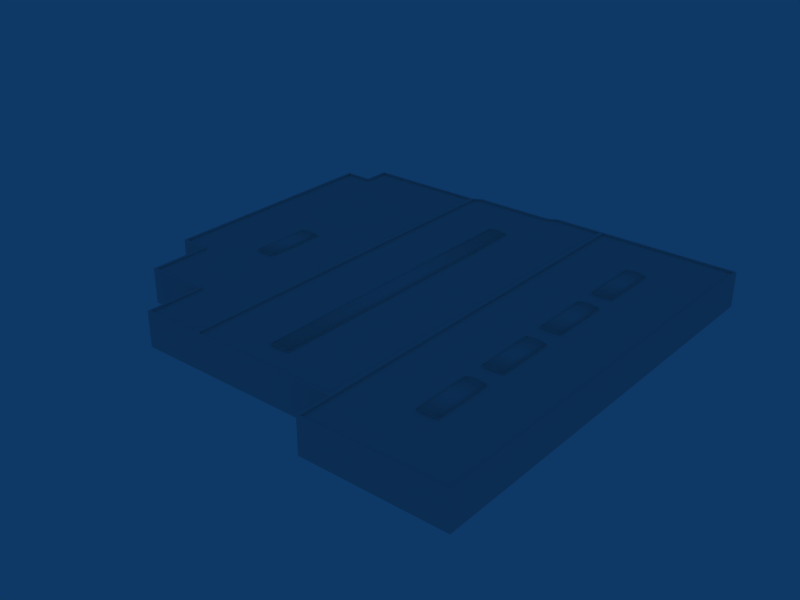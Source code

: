 # Source: ebci_building_ref_028.blend  (saved by Blender 2.79.0; exported with 4.5.12 LTS)
import bpy
from mathutils import Matrix  # noqa: F401  (used for matrix-valued properties, if any)

bpy.ops.wm.read_factory_settings(use_empty=True)
scene = bpy.context.scene
scene.name = 'Scene'

# ---- collections
col_collection_1 = bpy.data.collections.new('Collection 1'); scene.collection.children.link(col_collection_1)

# ---- materials (node trees are filled in below, after node groups)
mat_material = bpy.data.materials.new('Material')
mat_material.alpha_threshold = 0.0
mat_material.roughness = 0.5

# ---- material node trees

# ---- world
world_world = bpy.data.worlds.new('World'); scene.world = world_world
world_world.color = (0.05656, 0.2208, 0.4)
world_world.use_sun_shadow = False
world_world.sun_shadow_jitter_overblur = 0.0
world_world.cycles.sampling_method = 'NONE'
world_world.cycles.sample_map_resolution = 256

# ---- meshes
me_cube_006 = bpy.data.meshes.new('Cube.006')
me_cube_006.from_pydata([(2.0, 6.0, -1.0), (2.0, -6.0, -1.0), (-2.0, -6.0, -1.0), (-2.0, 6.0, -1.0), (2.0, 6.0, -0.7), (2.0, -6.0, -0.7), (-2.0, -6.0, -0.7), (-2.0, 6.0, -0.7), (1.0, -6.0, -1.0), (0.0, -6.0, -1.0), (-1.0, -6.0, -1.0), (1.0, 6.0, -1.0), (4.768e-07, 6.0, -1.0), (-1.0, 6.0, -1.0), (1.0, -6.0, -0.5), (-9.537e-07, -6.0, -0.4), (-1.0, -6.0, -0.5), (1.0, 6.0, -0.5), (4.768e-07, 6.0, -0.4), (-1.0, 6.0, -0.5)], [], [(0, 4, 5, 1), (2, 6, 7, 3), (4, 17, 14, 5), (17, 18, 15, 14), (18, 19, 16, 15), (19, 7, 6, 16), (5, 14, 8, 1), (14, 15, 9, 8), (15, 16, 10, 9), (16, 6, 2, 10), (0, 11, 17, 4), (11, 12, 18, 17), (12, 13, 19, 18), (13, 3, 7, 19)])
me_cube_006.polygons.foreach_set('use_smooth', [0, 0, 1, 1, 1, 1, 0, 0, 0, 0, 0, 0, 0, 0])
_uv = me_cube_006.uv_layers.new(name='UVTex')
_uv.uv.foreach_set('vector', [0.03125, 0.03125, 0.2188, 0.03125, 0.2188, 0.2188, 0.03125, 0.2188, 0.03125, 0.03125, 0.2188, 0.03125, 0.2188, 0.2188, 0.03125, 0.2188, 0.03125, 0.03125, 0.2188, 0.03125, 0.2188, 0.2188, 0.03125, 0.2188, 0.03125, 0.03125, 0.2188, 0.03125, 0.2188, 0.2188, 0.03125, 0.2188, 0.03125, 0.03125, 0.2188, 0.03125, 0.2188, 0.2188, 0.03125, 0.2188, 0.03125, 0.03125, 0.2188, 0.03125, 0.2188, 0.2188, 0.03125, 0.2188, 0.03125, 0.03125, 0.2188, 0.03125, 0.2188, 0.2188, 0.03125, 0.2188, 0.03125, 0.03125, 0.2188, 0.03125, 0.2188, 0.2188, 0.03125, 0.2188, 0.03125, 0.03125, 0.2188, 0.03125, 0.2188, 0.2188, 0.03125, 0.2188, 0.03125, 0.03125, 0.2188, 0.03125, 0.2188, 0.2188, 0.03125, 0.2188, 0.03125, 0.03125, 0.2188, 0.03125, 0.2188, 0.2188, 0.03125, 0.2188, 0.03125, 0.03125, 0.2188, 0.03125, 0.2188, 0.2188, 0.03125, 0.2188, 0.03125, 0.03125, 0.2188, 0.03125, 0.2188, 0.2188, 0.03125, 0.2188, 0.03125, 0.03125, 0.2188, 0.03125, 0.2188, 0.2188, 0.03125, 0.2188])
me_cube_006.materials.append(mat_material)
me_cube_006.use_remesh_preserve_volume = False
me_cube_006.use_remesh_preserve_attributes = False
me_cube_006.use_mirror_vertex_groups = False
me_cube_006.update()
me_cube_005 = bpy.data.meshes.new('Cube.005')
me_cube_005.from_pydata([(2.0, 30.0, -1.0), (2.0, -30.0, -1.0), (-2.0, -30.0, -1.0), (-2.0, 30.0, -1.0), (2.0, 30.0, -0.7), (2.0, -30.0, -0.7), (-2.0, -30.0, -0.7), (-2.0, 30.0, -0.7), (1.0, -30.0, -1.0), (0.0, -30.0, -1.0), (-1.0, -30.0, -1.0), (1.0, 30.0, -1.0), (4.768e-07, 30.0, -1.0), (-1.0, 30.0, -1.0), (1.0, -30.0, -0.5), (-9.537e-07, -30.0, -0.4), (-1.0, -30.0, -0.5), (1.0, 30.0, -0.5), (4.768e-07, 30.0, -0.4), (-1.0, 30.0, -0.5)], [], [(0, 4, 5, 1), (2, 6, 7, 3), (4, 17, 14, 5), (17, 18, 15, 14), (18, 19, 16, 15), (19, 7, 6, 16), (5, 14, 8, 1), (14, 15, 9, 8), (15, 16, 10, 9), (16, 6, 2, 10), (0, 11, 17, 4), (11, 12, 18, 17), (12, 13, 19, 18), (13, 3, 7, 19)])
me_cube_005.polygons.foreach_set('use_smooth', [0, 0, 1, 1, 1, 1, 0, 0, 0, 0, 0, 0, 0, 0])
_uv = me_cube_005.uv_layers.new(name='UVTex')
_uv.uv.foreach_set('vector', [0.03125, 0.03125, 0.2188, 0.03125, 0.2188, 0.2188, 0.03125, 0.2188, 0.03125, 0.03125, 0.2188, 0.03125, 0.2188, 0.2188, 0.03125, 0.2188, 0.03125, 0.03125, 0.2188, 0.03125, 0.2188, 0.2188, 0.03125, 0.2188, 0.03125, 0.03125, 0.2188, 0.03125, 0.2188, 0.2188, 0.03125, 0.2188, 0.03125, 0.03125, 0.2188, 0.03125, 0.2188, 0.2188, 0.03125, 0.2188, 0.03125, 0.03125, 0.2188, 0.03125, 0.2188, 0.2188, 0.03125, 0.2188, 0.03125, 0.03125, 0.2188, 0.03125, 0.2188, 0.2188, 0.03125, 0.2188, 0.03125, 0.03125, 0.2188, 0.03125, 0.2188, 0.2188, 0.03125, 0.2188, 0.03125, 0.03125, 0.2188, 0.03125, 0.2188, 0.2188, 0.03125, 0.2188, 0.03125, 0.03125, 0.2188, 0.03125, 0.2188, 0.2188, 0.03125, 0.2188, 0.03125, 0.03125, 0.2188, 0.03125, 0.2188, 0.2188, 0.03125, 0.2188, 0.03125, 0.03125, 0.2188, 0.03125, 0.2188, 0.2188, 0.03125, 0.2188, 0.03125, 0.03125, 0.2188, 0.03125, 0.2188, 0.2188, 0.03125, 0.2188, 0.03125, 0.03125, 0.2188, 0.03125, 0.2188, 0.2188, 0.03125, 0.2188])
me_cube_005.materials.append(mat_material)
me_cube_005.use_remesh_preserve_volume = False
me_cube_005.use_remesh_preserve_attributes = False
me_cube_005.use_mirror_vertex_groups = False
me_cube_005.update()
me_cube_004 = bpy.data.meshes.new('Cube.004')
me_cube_004.from_pydata([(2.0, 6.0, -1.0), (2.0, -6.0, -1.0), (-2.0, -6.0, -1.0), (-2.0, 6.0, -1.0), (2.0, 6.0, -0.7), (2.0, -6.0, -0.7), (-2.0, -6.0, -0.7), (-2.0, 6.0, -0.7), (1.0, -6.0, -1.0), (0.0, -6.0, -1.0), (-1.0, -6.0, -1.0), (1.0, 6.0, -1.0), (4.768e-07, 6.0, -1.0), (-1.0, 6.0, -1.0), (1.0, -6.0, -0.5), (-9.537e-07, -6.0, -0.4), (-1.0, -6.0, -0.5), (1.0, 6.0, -0.5), (4.768e-07, 6.0, -0.4), (-1.0, 6.0, -0.5)], [], [(0, 4, 5, 1), (2, 6, 7, 3), (4, 17, 14, 5), (17, 18, 15, 14), (18, 19, 16, 15), (19, 7, 6, 16), (5, 14, 8, 1), (14, 15, 9, 8), (15, 16, 10, 9), (16, 6, 2, 10), (0, 11, 17, 4), (11, 12, 18, 17), (12, 13, 19, 18), (13, 3, 7, 19)])
me_cube_004.polygons.foreach_set('use_smooth', [0, 0, 1, 1, 1, 1, 0, 0, 0, 0, 0, 0, 0, 0])
_uv = me_cube_004.uv_layers.new(name='UVTex')
_uv.uv.foreach_set('vector', [0.03125, 0.03125, 0.2188, 0.03125, 0.2188, 0.2188, 0.03125, 0.2188, 0.03125, 0.03125, 0.2188, 0.03125, 0.2188, 0.2188, 0.03125, 0.2188, 0.03125, 0.03125, 0.2188, 0.03125, 0.2188, 0.2188, 0.03125, 0.2188, 0.03125, 0.03125, 0.2188, 0.03125, 0.2188, 0.2188, 0.03125, 0.2188, 0.03125, 0.03125, 0.2188, 0.03125, 0.2188, 0.2188, 0.03125, 0.2188, 0.03125, 0.03125, 0.2188, 0.03125, 0.2188, 0.2188, 0.03125, 0.2188, 0.03125, 0.03125, 0.2188, 0.03125, 0.2188, 0.2188, 0.03125, 0.2188, 0.03125, 0.03125, 0.2188, 0.03125, 0.2188, 0.2188, 0.03125, 0.2188, 0.03125, 0.03125, 0.2188, 0.03125, 0.2188, 0.2188, 0.03125, 0.2188, 0.03125, 0.03125, 0.2188, 0.03125, 0.2188, 0.2188, 0.03125, 0.2188, 0.03125, 0.03125, 0.2188, 0.03125, 0.2188, 0.2188, 0.03125, 0.2188, 0.03125, 0.03125, 0.2188, 0.03125, 0.2188, 0.2188, 0.03125, 0.2188, 0.03125, 0.03125, 0.2188, 0.03125, 0.2188, 0.2188, 0.03125, 0.2188, 0.03125, 0.03125, 0.2188, 0.03125, 0.2188, 0.2188, 0.03125, 0.2188])
me_cube_004.materials.append(mat_material)
me_cube_004.use_remesh_preserve_volume = False
me_cube_004.use_remesh_preserve_attributes = False
me_cube_004.use_mirror_vertex_groups = False
me_cube_004.update()
me_cube_003 = bpy.data.meshes.new('Cube.003')
me_cube_003.from_pydata([(-44.0, 40.5, 6.0), (-44.0, -35.5, 6.0), (-44.0, 40.5, -1.0), (-44.0, -35.5, -1.0), (-56.0, -35.5, -1.0), (-56.0, 40.5, -1.0), (-56.0, 40.5, 6.0), (-56.0, -35.5, 6.0), (-44.0, -24.1, 6.0), (-56.0, -24.1, 6.0), (-68.42, 40.5, 6.0), (-68.42, -24.1, 6.0), (-44.0, -12.1, 6.0), (-74.0, -12.1, -1.0), (-74.0, -12.1, 6.0), (-68.42, -12.1, 6.0), (-56.0, -24.1, -1.0), (-68.42, -24.1, -1.0), (-68.42, -12.1, -1.0), (-44.0, 35.24, 6.0), (-74.0, 35.24, 6.0), (-68.42, 35.24, 6.0), (-68.42, 40.5, -1.0), (-68.42, 35.24, -1.0), (-74.0, 35.24, -1.0), (-73.58, 34.84, 6.0), (-67.99, 34.84, 6.0), (-67.99, 40.09, 6.0), (-73.58, -11.71, 6.0), (-44.48, -11.71, 6.0), (-44.48, 34.84, 6.0), (-44.48, 40.09, 6.0), (-67.99, -11.71, 6.0), (-67.99, -23.69, 6.0), (-44.48, -23.69, 6.0), (-55.6, -23.69, 6.0), (-55.6, 40.09, 6.0), (-55.6, -35.1, 6.0), (-44.48, -35.1, 6.0), (-55.6, 40.09, 5.6), (-44.48, 40.09, 5.6), (-55.6, -35.1, 5.6), (-44.48, -35.1, 5.6), (-44.48, -23.69, 5.6), (-55.6, -23.69, 5.6), (-67.99, 40.09, 5.6), (-67.99, -23.69, 5.6), (-44.48, -11.71, 5.6), (-67.99, -11.71, 5.6), (-73.58, -11.71, 5.6), (-44.48, 34.84, 5.6), (-73.58, 34.84, 5.6), (-67.99, 34.84, 5.6), (-55.6, -11.71, 5.6), (-55.6, 34.84, 5.6)], [], [(1, 7, 4, 3), (6, 0, 2, 5), (5, 22, 10, 6), (7, 9, 16, 4), (9, 11, 17, 16), (11, 15, 18, 17), (15, 14, 13, 18), (24, 13, 14, 20), (21, 10, 22, 23), (20, 21, 23, 24), (21, 20, 25, 26), (10, 21, 26, 27), (20, 14, 28, 25), (12, 19, 30, 29), (19, 0, 31, 30), (14, 15, 32, 28), (15, 11, 33, 32), (8, 12, 29, 34), (11, 9, 35, 33), (6, 10, 27, 36), (9, 7, 37, 35), (1, 8, 34, 38), (7, 1, 38, 37), (0, 6, 36, 31), (31, 36, 39, 40), (37, 38, 42, 41), (38, 34, 43, 42), (35, 37, 41, 44), (36, 27, 45, 39), (33, 35, 44, 46), (34, 29, 47, 43), (32, 33, 46, 48), (28, 32, 48, 49), (30, 31, 40, 50), (29, 30, 50, 47), (25, 28, 49, 51), (27, 26, 52, 45), (26, 25, 51, 52), (44, 41, 42, 43), (53, 44, 43, 47), (44, 53, 48, 46), (47, 50, 54, 53), (50, 40, 39, 54), (48, 52, 51, 49), (53, 54, 52, 48), (54, 39, 45, 52)])
_uv = me_cube_003.uv_layers.new(name='UVTex')
_uv.uv.foreach_set('vector', [0.2812, 0.03125, 0.4688, 0.03125, 0.4688, 0.2188, 0.2812, 0.2188, 0.2812, 0.03125, 0.4688, 0.03125, 0.4688, 0.2188, 0.2812, 0.2188, 0.2812, 0.03125, 0.4688, 0.03125, 0.4688, 0.2188, 0.2812, 0.2188, 0.2812, 0.03125, 0.4688, 0.03125, 0.4688, 0.2188, 0.2812, 0.2188, 0.2812, 0.03125, 0.4688, 0.03125, 0.4688, 0.2188, 0.2812, 0.2188, 0.2812, 0.03125, 0.4688, 0.03125, 0.4688, 0.2188, 0.2812, 0.2188, 0.2812, 0.03125, 0.4688, 0.03125, 0.4688, 0.2188, 0.2812, 0.2188, 0.2812, 0.03125, 0.4688, 0.03125, 0.4688, 0.2188, 0.2812, 0.2188, 0.2812, 0.03125, 0.4688, 0.03125, 0.4688, 0.2188, 0.2812, 0.2188, 0.2812, 0.03125, 0.4688, 0.03125, 0.4688, 0.2188, 0.2812, 0.2188, 0.2812, 0.03125, 0.4688, 0.03125, 0.4688, 0.2188, 0.2812, 0.2188, 0.2812, 0.03125, 0.4688, 0.03125, 0.4688, 0.2188, 0.2812, 0.2188, 0.2812, 0.03125, 0.4688, 0.03125, 0.4688, 0.2188, 0.2812, 0.2188, 0.2812, 0.03125, 0.4688, 0.03125, 0.4688, 0.2188, 0.2812, 0.2188, 0.2812, 0.03125, 0.4688, 0.03125, 0.4688, 0.2188, 0.2812, 0.2188, 0.2812, 0.03125, 0.4688, 0.03125, 0.4688, 0.2188, 0.2812, 0.2188, 0.2812, 0.03125, 0.4688, 0.03125, 0.4688, 0.2188, 0.2812, 0.2188, 0.2812, 0.03125, 0.4688, 0.03125, 0.4688, 0.2188, 0.2812, 0.2188, 0.2812, 0.03125, 0.4688, 0.03125, 0.4688, 0.2188, 0.2812, 0.2188, 0.2812, 0.03125, 0.4688, 0.03125, 0.4688, 0.2188, 0.2812, 0.2188, 0.2812, 0.03125, 0.4688, 0.03125, 0.4688, 0.2188, 0.2812, 0.2188, 0.2812, 0.03125, 0.4688, 0.03125, 0.4688, 0.2188, 0.2812, 0.2188, 0.2812, 0.03125, 0.4688, 0.03125, 0.4688, 0.2188, 0.2812, 0.2188, 0.2812, 0.03125, 0.4688, 0.03125, 0.4688, 0.2188, 0.2812, 0.2188, 0.2812, 0.03125, 0.4688, 0.03125, 0.4688, 0.2188, 0.2812, 0.2188, 0.2812, 0.03125, 0.4688, 0.03125, 0.4688, 0.2188, 0.2812, 0.2188, 0.2812, 0.03125, 0.4688, 0.03125, 0.4688, 0.2188, 0.2812, 0.2188, 0.2812, 0.03125, 0.4688, 0.03125, 0.4688, 0.2188, 0.2812, 0.2188, 0.2812, 0.03125, 0.4688, 0.03125, 0.4688, 0.2188, 0.2812, 0.2188, 0.2812, 0.03125, 0.4688, 0.03125, 0.4688, 0.2188, 0.2812, 0.2188, 0.2812, 0.03125, 0.4688, 0.03125, 0.4688, 0.2188, 0.2812, 0.2188, 0.2812, 0.03125, 0.4688, 0.03125, 0.4688, 0.2188, 0.2812, 0.2188, 0.2812, 0.03125, 0.4688, 0.03125, 0.4688, 0.2188, 0.2812, 0.2188, 0.2812, 0.03125, 0.4688, 0.03125, 0.4688, 0.2188, 0.2812, 0.2188, 0.2812, 0.03125, 0.4688, 0.03125, 0.4688, 0.2188, 0.2812, 0.2188, 0.2812, 0.03125, 0.4688, 0.03125, 0.4688, 0.2188, 0.2812, 0.2188, 0.2812, 0.03125, 0.4688, 0.03125, 0.4688, 0.2188, 0.2812, 0.2188, 0.2812, 0.03125, 0.4688, 0.03125, 0.4688, 0.2188, 0.2812, 0.2188, 0.5312, 0.03125, 0.7188, 0.03125, 0.7188, 0.2188, 0.5312, 0.2188, 0.5312, 0.03125, 0.7188, 0.03125, 0.7188, 0.2188, 0.5312, 0.2188, 0.5312, 0.03125, 0.7188, 0.03125, 0.7188, 0.2188, 0.5312, 0.2188, 0.5312, 0.03125, 0.7188, 0.03125, 0.7188, 0.2188, 0.5312, 0.2188, 0.5312, 0.03125, 0.7188, 0.03125, 0.7188, 0.2188, 0.5312, 0.2188, 0.5312, 0.03125, 0.7188, 0.03125, 0.7188, 0.2188, 0.5312, 0.2188, 0.5312, 0.03125, 0.7188, 0.03125, 0.7188, 0.2188, 0.5312, 0.2188, 0.5312, 0.03125, 0.7188, 0.03125, 0.7188, 0.2188, 0.5312, 0.2188])
me_cube_003.materials.append(mat_material)
me_cube_003.use_remesh_preserve_volume = False
me_cube_003.use_remesh_preserve_attributes = False
me_cube_003.use_mirror_vertex_groups = False
me_cube_003.update()
me_cube_002 = bpy.data.meshes.new('Cube.002')
me_cube_002.from_pydata([(-14.0, -35.5, -1.0), (-14.0, 42.5, -1.0), (-14.0, -35.5, 6.0), (-14.0, 42.5, 6.0), (-44.0, 40.5, 6.0), (-44.0, -35.5, 6.0), (-44.0, 40.5, -1.0), (-44.0, -35.5, -1.0), (-26.0, 41.5, 6.0), (-26.0, 41.5, -1.0), (-26.0, -35.5, -1.0), (-26.0, -35.5, 6.0), (-23.99, 42.5, 6.0), (-23.99, 42.5, -1.0), (-23.99, -35.5, -1.0), (-23.99, -35.5, 6.0), (-42.2, 41.5, 6.0), (-42.2, 41.5, -1.0), (-42.2, -35.5, -1.0), (-42.2, -35.5, 6.0), (-26.0, -35.09, 6.0), (-42.2, -35.09, 6.0), (-43.6, -35.09, 6.0), (-26.0, 41.1, 6.0), (-42.02, 41.1, 6.0), (-43.6, 40.32, 6.0), (-14.4, -35.09, 6.0), (-23.99, -35.09, 6.0), (-14.4, 42.1, 6.0), (-23.99, 42.1, 6.0), (-14.4, -35.09, 5.6), (-14.4, 42.1, 5.6), (-43.6, -35.09, 5.6), (-43.6, 40.32, 5.6), (-26.0, 41.1, 5.6), (-23.99, 42.1, 5.6), (-26.0, -35.09, 5.6), (-23.99, -35.09, 5.6), (-42.02, 41.1, 5.6), (-42.2, -35.09, 5.6), (-14.0, 30.0, 6.0), (-44.0, 30.0, 6.0), (-43.6, 30.0, 6.0), (-14.4, 30.0, 6.0), (-14.4, 30.0, 5.6), (-43.6, 30.0, 5.6), (-23.99, 30.0, 5.6), (-26.0, 30.0, 5.6), (-42.05, 30.0, 5.6)], [], [(3, 1, 13, 12), (12, 13, 9, 8), (0, 2, 15, 14), (14, 15, 11, 10), (8, 9, 17, 16), (16, 17, 6, 4), (10, 11, 19, 18), (18, 19, 5, 7), (11, 20, 21, 19), (19, 21, 22, 5), (16, 24, 23, 8), (4, 25, 24, 16), (2, 26, 27, 15), (15, 27, 20, 11), (12, 29, 28, 3), (8, 23, 29, 12), (23, 34, 35, 29), (29, 35, 31, 28), (27, 37, 36, 20), (26, 30, 37, 27), (25, 33, 38, 24), (24, 38, 34, 23), (21, 39, 32, 22), (20, 36, 39, 21), (22, 42, 41, 5), (42, 25, 4, 41), (28, 43, 40, 3), (43, 26, 2, 40), (31, 44, 43, 28), (44, 30, 26, 43), (32, 45, 42, 22), (45, 33, 25, 42), (30, 44, 46, 37), (44, 31, 35, 46), (37, 46, 47, 36), (46, 35, 34, 47), (36, 47, 48, 39), (47, 34, 38, 48), (39, 48, 45, 32), (48, 38, 33, 45)])
_uv = me_cube_002.uv_layers.new(name='UVTex')
_uv.uv.foreach_set('vector', [0.2812, 0.03125, 0.4688, 0.03125, 0.4688, 0.2188, 0.2812, 0.2188, 0.2812, 0.03125, 0.4688, 0.03125, 0.4688, 0.2188, 0.2812, 0.2188, 0.2812, 0.03125, 0.4688, 0.03125, 0.4688, 0.2188, 0.2812, 0.2188, 0.2812, 0.03125, 0.4688, 0.03125, 0.4688, 0.2188, 0.2812, 0.2188, 0.2812, 0.03125, 0.4688, 0.03125, 0.4688, 0.2188, 0.2812, 0.2188, 0.2812, 0.03125, 0.4688, 0.03125, 0.4688, 0.2188, 0.2812, 0.2188, 0.2812, 0.03125, 0.4688, 0.03125, 0.4688, 0.2188, 0.2812, 0.2188, 0.2812, 0.03125, 0.4688, 0.03125, 0.4688, 0.2188, 0.2812, 0.2188, 0.2812, 0.03125, 0.4688, 0.03125, 0.4688, 0.2188, 0.2812, 0.2188, 0.2812, 0.03125, 0.4688, 0.03125, 0.4688, 0.2188, 0.2812, 0.2188, 0.2812, 0.03125, 0.4688, 0.03125, 0.4688, 0.2188, 0.2812, 0.2188, 0.2812, 0.03125, 0.4688, 0.03125, 0.4688, 0.2188, 0.2812, 0.2188, 0.2812, 0.03125, 0.4688, 0.03125, 0.4688, 0.2188, 0.2812, 0.2188, 0.2812, 0.03125, 0.4688, 0.03125, 0.4688, 0.2188, 0.2812, 0.2188, 0.2812, 0.03125, 0.4688, 0.03125, 0.4688, 0.2188, 0.2812, 0.2188, 0.2812, 0.03125, 0.4688, 0.03125, 0.4688, 0.2188, 0.2812, 0.2188, 0.2812, 0.03125, 0.4688, 0.03125, 0.4688, 0.2188, 0.2812, 0.2188, 0.2812, 0.03125, 0.4688, 0.03125, 0.4688, 0.2188, 0.2812, 0.2188, 0.2812, 0.03125, 0.4688, 0.03125, 0.4688, 0.2188, 0.2812, 0.2188, 0.2812, 0.03125, 0.4688, 0.03125, 0.4688, 0.2188, 0.2812, 0.2188, 0.2812, 0.03125, 0.4688, 0.03125, 0.4688, 0.2188, 0.2812, 0.2188, 0.2812, 0.03125, 0.4688, 0.03125, 0.4688, 0.2188, 0.2812, 0.2188, 0.2812, 0.03125, 0.4688, 0.03125, 0.4688, 0.2188, 0.2812, 0.2188, 0.2812, 0.03125, 0.4688, 0.03125, 0.4688, 0.2188, 0.2812, 0.2188, 0.2812, 0.03125, 0.4688, 0.03125, 0.4688, 0.2188, 0.2812, 0.2188, 0.2812, 0.03125, 0.4688, 0.03125, 0.4688, 0.2188, 0.2812, 0.2188, 0.2812, 0.03125, 0.4688, 0.03125, 0.4688, 0.2188, 0.2812, 0.2188, 0.2812, 0.03125, 0.4688, 0.03125, 0.4688, 0.2188, 0.2812, 0.2188, 0.2812, 0.03125, 0.4688, 0.03125, 0.4688, 0.2188, 0.2812, 0.2188, 0.2812, 0.03125, 0.4688, 0.03125, 0.4688, 0.2188, 0.2812, 0.2188, 0.2812, 0.03125, 0.4688, 0.03125, 0.4688, 0.2188, 0.2812, 0.2188, 0.2812, 0.03125, 0.4688, 0.03125, 0.4688, 0.2188, 0.2812, 0.2188, 0.5312, 0.03125, 0.7188, 0.03125, 0.7188, 0.2188, 0.5312, 0.2188, 0.5312, 0.03125, 0.7188, 0.03125, 0.7188, 0.2188, 0.5312, 0.2188, 0.5312, 0.03125, 0.7188, 0.03125, 0.7188, 0.2188, 0.5312, 0.2188, 0.5312, 0.03125, 0.7188, 0.03125, 0.7188, 0.2188, 0.5312, 0.2188, 0.5312, 0.03125, 0.7188, 0.03125, 0.7188, 0.2188, 0.5312, 0.2188, 0.5312, 0.03125, 0.7188, 0.03125, 0.7188, 0.2188, 0.5312, 0.2188, 0.5312, 0.03125, 0.7188, 0.03125, 0.7188, 0.2188, 0.5312, 0.2188, 0.5312, 0.03125, 0.7188, 0.03125, 0.7188, 0.2188, 0.5312, 0.2188])
me_cube_002.materials.append(mat_material)
me_cube_002.use_remesh_preserve_volume = False
me_cube_002.use_remesh_preserve_attributes = False
me_cube_002.use_mirror_vertex_groups = False
me_cube_002.update()
me_cube_001 = bpy.data.meshes.new('Cube.001')
me_cube_001.from_pydata([(14.0, 42.5, -1.0), (14.0, -42.5, -1.0), (-14.0, -42.5, -1.0), (-14.0, 42.5, -1.0), (14.0, 42.5, 6.0), (14.0, -42.5, 6.0), (-14.0, -42.5, 6.0), (-14.0, 42.5, 6.0), (13.6, 42.09, 6.0), (-13.6, 42.09, 6.0), (-13.6, -42.09, 6.0), (13.6, -42.09, 6.0), (13.6, -42.09, 5.6), (13.6, 42.09, 5.6), (-13.6, -42.09, 5.6), (-13.6, 42.09, 5.6), (-14.0, -35.5, -1.0), (-14.0, -35.5, 6.0)], [], [(0, 4, 5, 1), (1, 5, 6, 2), (4, 0, 3, 7), (4, 7, 9, 8), (7, 6, 10, 9), (6, 5, 11, 10), (5, 4, 8, 11), (11, 8, 13, 12), (10, 11, 12, 14), (9, 10, 14, 15), (8, 9, 15, 13), (13, 15, 14, 12), (2, 6, 17, 16)])
_uv = me_cube_001.uv_layers.new(name='UVTex')
_uv.uv.foreach_set('vector', [0.2812, 0.03125, 0.4688, 0.03125, 0.4688, 0.2188, 0.2812, 0.2188, 0.2812, 0.03125, 0.4688, 0.03125, 0.4688, 0.2188, 0.2812, 0.2188, 0.2812, 0.03125, 0.4688, 0.03125, 0.4688, 0.2188, 0.2812, 0.2188, 0.2812, 0.03125, 0.4688, 0.03125, 0.4688, 0.2188, 0.2812, 0.2188, 0.2812, 0.03125, 0.4688, 0.03125, 0.4688, 0.2188, 0.2812, 0.2188, 0.2812, 0.03125, 0.4688, 0.03125, 0.4688, 0.2188, 0.2812, 0.2188, 0.2812, 0.03125, 0.4688, 0.03125, 0.4688, 0.2188, 0.2812, 0.2188, 0.2812, 0.03125, 0.4688, 0.03125, 0.4688, 0.2188, 0.2812, 0.2188, 0.2812, 0.03125, 0.4688, 0.03125, 0.4688, 0.2188, 0.2812, 0.2188, 0.2812, 0.03125, 0.4688, 0.03125, 0.4688, 0.2188, 0.2812, 0.2188, 0.2812, 0.03125, 0.4688, 0.03125, 0.4688, 0.2188, 0.2812, 0.2188, 0.5312, 0.2812, 0.7188, 0.2812, 0.7188, 0.4688, 0.5312, 0.4688, 0.2812, 0.03125, 0.4688, 0.03125, 0.4688, 0.2188, 0.2812, 0.2188])
me_cube_001.materials.append(mat_material)
me_cube_001.use_remesh_preserve_volume = False
me_cube_001.use_remesh_preserve_attributes = False
me_cube_001.use_mirror_vertex_groups = False
me_cube_001.update()

# ---- objects
ob_cube_005 = bpy.data.objects.new('Cube.005', me_cube_006)
ob_cube_004 = bpy.data.objects.new('Cube.004', me_cube_005)
ob_cube_003 = bpy.data.objects.new('Cube.003', me_cube_004)
ob_cube_002 = bpy.data.objects.new('Cube.002', me_cube_003)
ob_cube_001 = bpy.data.objects.new('Cube.001', me_cube_002)
ob_cube = bpy.data.objects.new('Cube', me_cube_001)

# ---- transforms, parenting, visibility, modifiers, constraints
ob_cube_005.location = (-58.0, 0.0, 7.6)
ob_cube_005.lock_rotations_4d = False
ob_cube_005.empty_display_type = 'ARROWS'
ob_cube_005.lineart.crease_threshold = 0.0
ob_cube_004.location = (-30.02, 0.0, 7.6)
ob_cube_004.lock_rotations_4d = False
ob_cube_004.empty_display_type = 'ARROWS'
ob_cube_004.lineart.crease_threshold = 0.0
ob_cube_003.location = (0.0, -23.98, 7.6)
ob_cube_003.lock_rotations_4d = False
ob_cube_003.empty_display_type = 'ARROWS'
ob_cube_003.lineart.crease_threshold = 0.0
_m = ob_cube_003.modifiers.new('Array', 'ARRAY')
_m.count = 4
_m.constant_offset_displace = (0.0, 0.0, 0.0)
_m.relative_offset_displace = (0.0, 1.35, 0.0)
ob_cube_002.location = (0.0, 0.0, 1.0)
ob_cube_002.lock_rotations_4d = False
ob_cube_002.empty_display_type = 'ARROWS'
ob_cube_002.lineart.crease_threshold = 0.0
ob_cube_001.location = (0.0, 0.0, 1.0)
ob_cube_001.lock_rotations_4d = False
ob_cube_001.empty_display_type = 'ARROWS'
ob_cube_001.lineart.crease_threshold = 0.0
ob_cube.location = (0.0, 0.0, 1.0)
ob_cube.lock_rotations_4d = False
ob_cube.empty_display_type = 'ARROWS'
ob_cube.lineart.crease_threshold = 0.0

# ---- collection membership
col_collection_1.objects.link(ob_cube_005)
col_collection_1.objects.link(ob_cube_004)
col_collection_1.objects.link(ob_cube_003)
col_collection_1.objects.link(ob_cube_002)
col_collection_1.objects.link(ob_cube_001)
col_collection_1.objects.link(ob_cube)

# ---- scene / render settings (as saved in the file)
scene.frame_start = 1; scene.frame_end = 250; scene.frame_set(4)
scene.render.engine = 'BLENDER_EEVEE_NEXT'
scene.render.image_settings.file_format = 'JPEG'
scene.render.image_settings.color_mode = 'RGB'
scene.render.image_settings.compression = 90
scene.render.resolution_x = 800
scene.render.resolution_y = 600
scene.render.pixel_aspect_x = 100.0
scene.render.pixel_aspect_y = 100.0
scene.render.fps = 25
scene.render.dither_intensity = 0.0
scene.render.use_compositing = False
scene.render.use_sequencer = False
scene.render.bake_margin = 2
scene.render.bake_bias = 0.0
scene.render.use_stamp_time = False
scene.render.use_stamp_date = False
scene.render.use_stamp_frame = False
scene.render.use_stamp_camera = False
scene.render.use_stamp_scene = False
scene.render.use_stamp_filename = False
scene.render.use_stamp_render_time = False
scene.render.stamp_font_size = 0
scene.cycles.use_denoising = False
scene.cycles.samples = 10
scene.cycles.sampling_pattern = 'TABULATED_SOBOL'
scene.cycles.light_sampling_threshold = 0.0
scene.cycles.use_adaptive_sampling = False
scene.cycles.use_light_tree = False
scene.cycles.blur_glossy = 0.0
scene.cycles.volume_bounces = 1
scene.cycles.pixel_filter_type = 'GAUSSIAN'
scene.cycles.sample_clamp_indirect = 0.0
scene.view_settings.view_transform = 'Raw'
bpy.context.view_layer.update()

# ---- added for rendering (the .blend has no active camera): camera
cam_auto = bpy.data.cameras.new('AutoCamera')
cam_auto.lens = 50.0
cam_auto.sensor_width = 36.0
cam_auto.clip_end = 1990.08
ob_auto_camera = bpy.data.objects.new('AutoCamera', cam_auto)
scene.collection.objects.link(ob_auto_camera)
ob_auto_camera.location = (83.3951, -136.074, 94.3161)
ob_auto_camera.rotation_euler = (1.09748, -7.21219e-08, 0.694738)
scene.camera = ob_auto_camera
bpy.context.view_layer.update()
